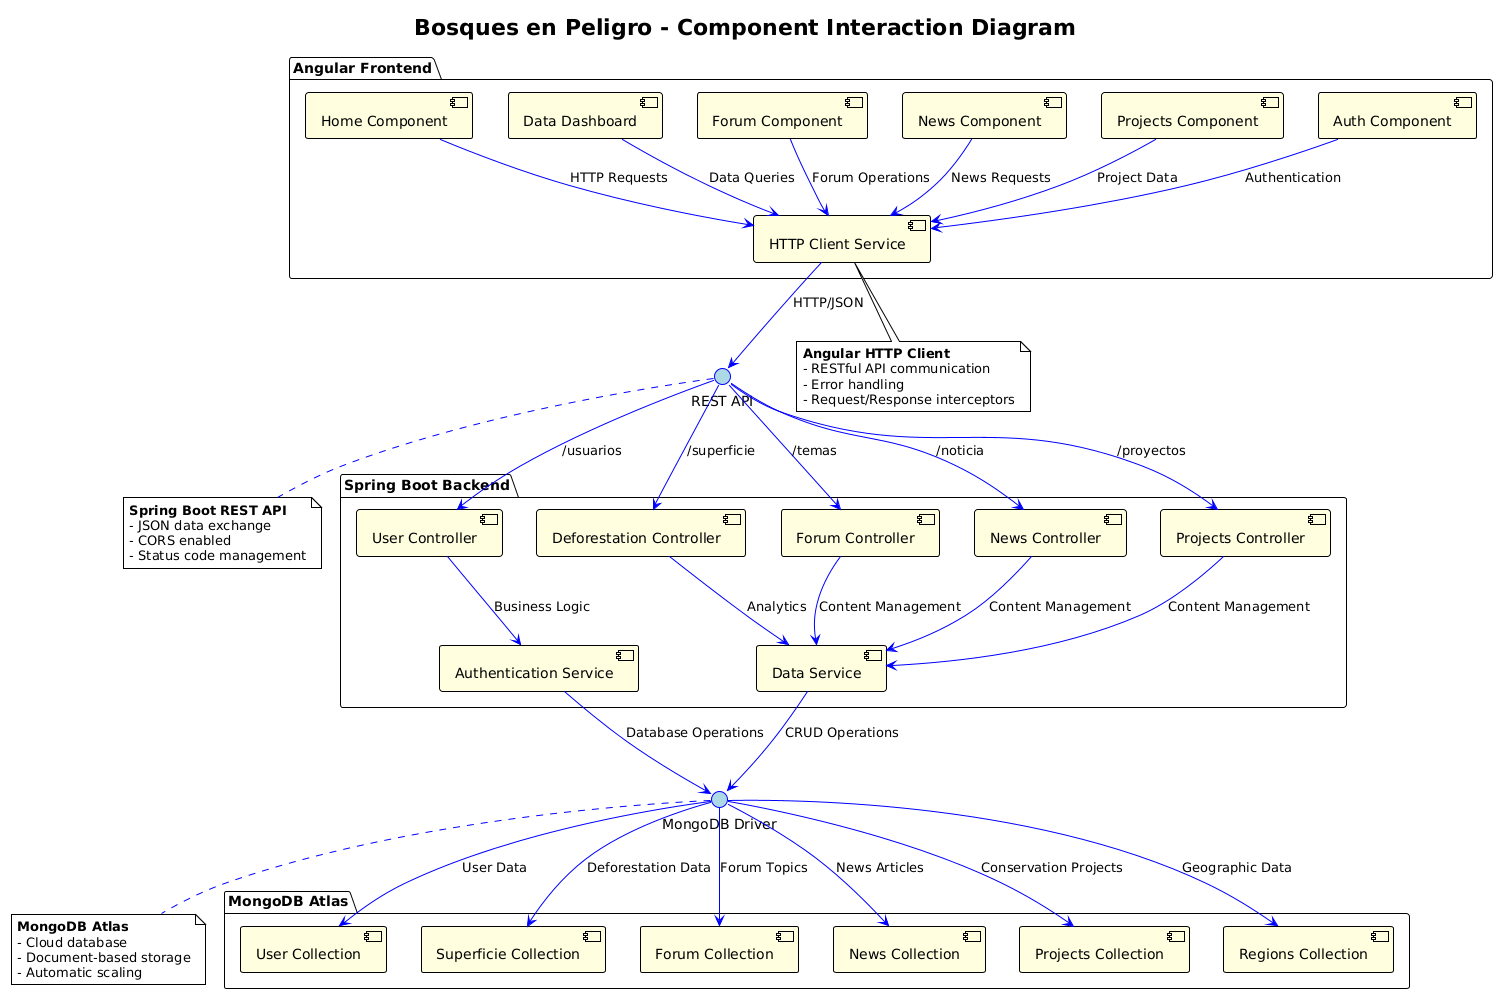

The diagram above was rendered by PlantUML. Its source (embedded in the PNG):
@startuml
!theme plain

title **Bosques en Peligro - Component Interaction Diagram**

' Define styling
skinparam component {
    BackgroundColor LightYellow
    BorderColor Black
    ArrowColor Blue
}

skinparam interface {
    BackgroundColor LightBlue
    BorderColor Blue
}

' Frontend Components
package "Angular Frontend" {
    [Home Component] as Home
    [Data Dashboard] as Dashboard
    [Forum Component] as Forum
    [News Component] as News
    [Projects Component] as Projects
    [Auth Component] as Auth
    [HTTP Client Service] as HttpService
}

' Backend Components
package "Spring Boot Backend" {
    [User Controller] as UserCtrl
    [Deforestation Controller] as DataCtrl
    [Forum Controller] as ForumCtrl
    [News Controller] as NewsCtrl
    [Projects Controller] as ProjectCtrl
    [Authentication Service] as AuthSvc
    [Data Service] as DataSvc
}

' Database Components
package "MongoDB Atlas" {
    [User Collection] as UserDB
    [Superficie Collection] as DataDB
    [Forum Collection] as ForumDB
    [News Collection] as NewsDB
    [Projects Collection] as ProjectDB
    [Regions Collection] as RegionDB
}

' Interfaces
interface "REST API" as API
interface "MongoDB Driver" as MongoAPI

' Connections
Home --> HttpService : HTTP Requests
Dashboard --> HttpService : Data Queries
Forum --> HttpService : Forum Operations
News --> HttpService : News Requests
Projects --> HttpService : Project Data
Auth --> HttpService : Authentication

HttpService --> API : HTTP/JSON

API --> UserCtrl : /usuarios
API --> DataCtrl : /superficie
API --> ForumCtrl : /temas
API --> NewsCtrl : /noticia
API --> ProjectCtrl : /proyectos

UserCtrl --> AuthSvc : Business Logic
DataCtrl --> DataSvc : Analytics
ForumCtrl --> DataSvc : Content Management
NewsCtrl --> DataSvc : Content Management
ProjectCtrl --> DataSvc : Content Management

AuthSvc --> MongoAPI : Database Operations
DataSvc --> MongoAPI : CRUD Operations

MongoAPI --> UserDB : User Data
MongoAPI --> DataDB : Deforestation Data
MongoAPI --> ForumDB : Forum Topics
MongoAPI --> NewsDB : News Articles
MongoAPI --> ProjectDB : Conservation Projects
MongoAPI --> RegionDB : Geographic Data

note bottom of HttpService : **Angular HTTP Client**\n- RESTful API communication\n- Error handling\n- Request/Response interceptors

note bottom of API : **Spring Boot REST API**\n- JSON data exchange\n- CORS enabled\n- Status code management

note bottom of MongoAPI : **MongoDB Atlas**\n- Cloud database\n- Document-based storage\n- Automatic scaling
@enduml